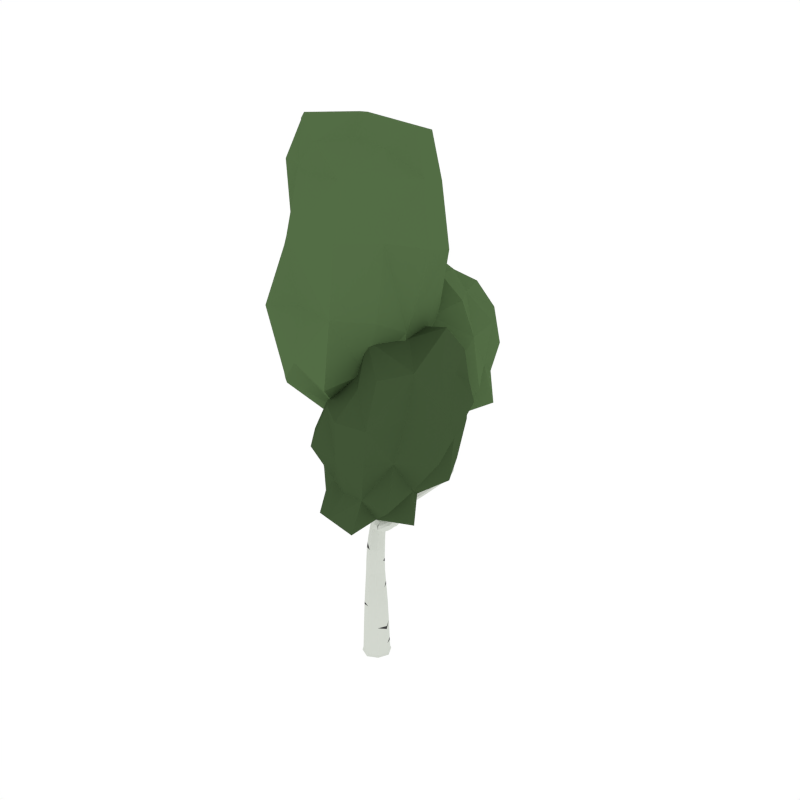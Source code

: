 # Source: BirchTree_3.blend  (saved by Blender 2.81.16; exported with 4.5.12 LTS)
import bpy
from mathutils import Matrix  # noqa: F401  (used for matrix-valued properties, if any)

bpy.ops.wm.read_factory_settings(use_empty=True)
scene = bpy.context.scene
scene.name = 'Scene'

# ---- collections
col_collection_1 = bpy.data.collections.new('Collection 1'); scene.collection.children.link(col_collection_1)

# ---- materials (node trees are filled in below, after node groups)
mat_white = bpy.data.materials.new('White')
mat_white.alpha_threshold = 0.0
mat_white.diffuse_color = (0.6554, 0.686, 0.6257, 1.0)
mat_white.roughness = 0.5
mat_black = bpy.data.materials.new('Black')
mat_black.alpha_threshold = 0.0
mat_black.diffuse_color = (0.05497, 0.05497, 0.05497, 1.0)
mat_black.roughness = 0.5
mat_green = bpy.data.materials.new('Green')
mat_green.alpha_threshold = 0.0
mat_green.diffuse_color = (0.08744, 0.1523, 0.05986, 1.0)
mat_green.roughness = 0.5
mat_darkgreen = bpy.data.materials.new('DarkGreen')
mat_darkgreen.alpha_threshold = 0.0
mat_darkgreen.diffuse_color = (0.05316, 0.09084, 0.03697, 1.0)
mat_darkgreen.roughness = 0.5

# ---- material node trees

# ---- world
world_world = bpy.data.worlds.new('World'); scene.world = world_world
world_world.color = (1.0, 1.0, 1.0)
world_world.use_sun_shadow = False
world_world.sun_shadow_jitter_overblur = 0.0
world_world.cycles.sampling_method = 'NONE'
world_world.cycles.sample_map_resolution = 256

# ---- meshes
me_plane = bpy.data.meshes.new('Plane')
me_plane.from_pydata([(-0.002601, 0.01788, 0.08166)], [], [])
_uv = me_plane.uv_layers.new(name='UVMap')
_uv.uv.foreach_set('vector', [])
me_plane.use_remesh_fix_poles = True
me_plane.use_remesh_preserve_attributes = False
me_plane.use_mirror_vertex_groups = False
me_plane.update()
me_cube_065 = bpy.data.meshes.new('Cube.065')
me_cube_065.from_pydata([(0.06533, -0.06269, 0.2001), (0.0627, 0.06959, 0.1977), (-0.06958, 0.06676, 0.1953), (-0.06694, -0.06552, 0.1977), (2.105e-07, -2.001e-07, -0.07203), (-0.07559, 0.07254, 0.5058), (-0.07004, -0.07299, -0.02825), (-0.07299, 0.07003, -0.02826), (0.07003, 0.07299, -0.02825), (0.07298, -0.07003, -0.02825), (0.07916, -0.07595, -0.06193), (0.07595, 0.07915, -0.06194), (-0.07915, 0.07595, -0.06194), (-0.07595, -0.07916, -0.06194), (-0.06376, 0.06113, 0.7398), (0.04247, -0.04076, 0.5329), (-0.07019, -0.04, 0.5193), (0.03707, 0.07178, 0.5193), (0.3302, -0.1407, 1.286), (0.03974, -0.03813, 0.7746), (-0.05852, -0.03701, 0.7573), (0.0345, 0.06001, 0.7571), (0.0448, 0.1862, 1.867), (-0.02686, -0.006157, 1.104), (0.04143, 0.07594, 1.084), (-0.032, 0.0662, 1.09), (-0.08096, 0.4815, 2.516), (-0.0247, 0.1806, 1.886), (0.04883, 0.1148, 1.869), (0.04309, -0.1608, 2.204), (0.04922, 0.3257, 2.625), (0.02769, 0.4272, 2.426), (-0.01647, 0.4058, 2.438), (0.02787, 0.4665, 2.461), (0.1258, 0.2803, 2.788), (-0.01827, 0.06357, 1.549), (0.0514, 0.07036, 1.536), (-0.02356, 0.1343, 1.541), (0.04611, 0.1411, 1.528), (0.03715, -0.1584, 2.444), (0.04702, -0.1234, 2.225), (0.06722, -0.1643, 2.199), (0.07115, -0.1269, 2.219), (0.0345, -0.1669, 2.482), (0.007721, -0.1871, 2.467), (0.0315, -0.1924, 2.465), (0.01338, -0.1531, 2.446), (-0.02829, 0.1019, 1.948), (0.007836, 0.05878, 1.893), (-0.06299, 0.12, 1.913), (-0.02687, 0.07686, 1.859), (0.009, -0.1568, 2.379), (0.02573, -0.1944, 2.386), (0.002886, -0.1898, 2.388), (0.03184, -0.1615, 2.377), (0.02704, -0.01108, 2.075), (0.04384, -0.05191, 2.037), (-0.002408, 0.0003693, 2.061), (0.01439, -0.04047, 2.024), (0.08909, 0.3817, 2.644), (0.04686, 0.3632, 2.653), (0.09144, 0.3441, 2.617), (0.2028, 0.2911, 1.332), (-0.02307, 0.08473, 1.186), (0.0542, 0.02468, 1.2), (-0.01689, 0.01558, 1.203), (0.2715, 0.414, 1.419), (0.1698, 0.3232, 1.296), (0.2287, 0.2655, 1.287), (0.3302, 0.4636, 1.86), (0.2541, 0.4603, 1.395), (0.3129, 0.4152, 1.379), (0.2955, 0.4616, 1.355), (0.3037, 0.4707, 1.941), (0.3276, 0.4915, 1.853), (0.2997, 0.4577, 1.86), (0.2971, 0.4855, 1.853), (0.1958, 0.2976, 1.251), (0.08966, 0.1193, 1.154), (0.1308, 0.1027, 1.211), (0.06087, 0.1661, 1.199), (0.102, 0.1495, 1.256), (0.2843, 0.5401, 1.758), (0.3073, 0.4589, 1.748), (0.3377, 0.495, 1.73), (0.3417, 0.4645, 1.743), (-0.04214, 0.05256, 0.9584), (0.04263, 0.05811, 0.958), (-0.03901, -0.03274, 0.9686), (0.04577, -0.02719, 0.9682), (0.444, -0.1439, 1.541), (0.2901, -0.1922, 1.3), (0.3085, -0.1745, 1.261), (0.2805, -0.1117, 1.41), (0.4519, -0.163, 1.602), (0.4126, -0.156, 1.54), (0.4553, -0.1755, 1.541), (0.4239, -0.1876, 1.54), (0.2087, -0.09597, 1.231), (0.1947, -0.1068, 1.153), (0.1764, -0.1319, 1.199), (0.2271, -0.07087, 1.184), (0.3567, -0.1971, 1.394), (0.385, -0.1826, 1.376), (0.3582, -0.1609, 1.406), (0.3865, -0.1464, 1.388), (0.1104, 0.0186, 1.09), (0.04657, -0.05996, 1.109), (0.07096, -0.02736, 1.052), (0.08603, -0.014, 1.147), (0.04357, 0.3011, 2.063), (-0.01597, 0.2317, 2.079), (0.04657, 0.2366, 2.065), (-0.01897, 0.2961, 2.077), (0.03216, 0.4396, 2.32), (-0.01724, 0.3778, 2.314), (0.0351, 0.3876, 2.306), (-0.02018, 0.4297, 2.328), (0.2251, -0.07848, 1.49), (0.2545, -0.0963, 1.401), (0.2495, -0.1294, 1.405), (0.2854, -0.07858, 1.405), (0.2212, -0.08656, 1.552), (0.2213, -0.1082, 1.491), (0.2522, -0.06364, 1.495), (0.2484, -0.09341, 1.495), (0.3154, -0.1157, 1.347), (0.279, -0.1653, 1.356), (0.2851, -0.1346, 1.343), (0.3093, -0.1464, 1.36), (0.3426, 0.4511, 1.562), (0.3335, 0.4908, 1.542), (0.3, 0.4464, 1.582), (0.2909, 0.4861, 1.562), (0.2018, 0.5911, 1.943), (0.2553, 0.4983, 1.768), (0.2762, 0.5114, 1.792), (0.2634, 0.5269, 1.734), (0.1368, 0.5946, 2.084), (0.1712, 0.5525, 1.932), (0.1732, 0.5936, 1.928), (0.1999, 0.5499, 1.948), (0.04611, -0.1539, 2.291), (0.01656, -0.1854, 2.29), (0.03967, -0.1881, 2.283), (-0.02042, -0.08679, 2.324), (-0.1912, -0.0178, 2.621), (-0.008137, -0.09474, 2.359), (-0.03085, -0.1263, 2.384), (-0.04313, -0.1184, 2.349), (-0.26, -0.001473, 2.815), (-0.1735, 0.02241, 2.618), (-0.1771, -0.04497, 2.643), (-0.1595, -0.004759, 2.64), (-0.1731, 0.3184, 2.832), (-0.0381, 0.4812, 2.551), (-0.04056, 0.4359, 2.551), (-0.08342, 0.4362, 2.516), (-0.1993, 0.1917, 3.109), (-0.1276, 0.3063, 2.85), (-0.1769, 0.3576, 2.853), (-0.1314, 0.3455, 2.872), (0.06204, -0.05953, -0.0695), (-1.898e-05, -0.09704, 0.1995), (0.0562, -0.05393, 0.3857), (0.1163, 0.002401, -0.06194), (0.05953, 0.06204, -0.06951), (0.05302, 0.06885, 0.3793), (-0.002401, 0.1163, -0.06194), (-0.06204, 0.05953, -0.06951), (-0.06978, 0.06696, 0.3729), (-0.1163, -0.002404, -0.06194), (-0.05953, -0.06204, -0.06951), (-0.0666, -0.05582, 0.3793), (0.002209, -0.1073, -0.02825), (0.09696, 0.004026, 0.1995), (-0.003969, 0.1014, 0.1959), (-0.1015, -0.0002198, 0.1959), (-0.06887, -0.07071, 0.04004), (-0.07173, 0.06882, 0.03943), (0.06781, 0.07173, 0.04004), (0.07066, -0.0678, 0.04064), (0.1073, 0.002222, -0.02825), (-0.002219, 0.1073, -0.02825), (-0.1073, -0.002211, -0.02825), (0.002404, -0.1163, -0.06194), (0.07494, -0.07191, -0.04847), (0.07191, 0.07494, -0.04847), (-0.07494, 0.0719, -0.04848), (-0.0719, -0.07494, -0.04847), (0.03377, -0.03241, 0.6573), (0.02689, 0.07123, 0.6384), (-0.07694, 0.07382, 0.6195), (-0.07006, -0.02982, 0.6385), (-0.01996, 0.101, 0.5092), (-0.1017, 0.01578, 0.5092), (-0.01186, -0.06784, 0.5295), (0.06729, 0.01465, 0.5295), (0.0479, -0.04177, 0.8799), (0.04479, 0.05126, 0.8665), (-0.04813, 0.04916, 0.8561), (-0.04502, -0.04388, 0.8695), (-0.01557, 0.08551, 0.744), (-0.08607, 0.01194, 0.7442), (-0.007708, -0.0617, 0.7704), (0.06131, 0.01026, 0.7702), (0.06238, 0.008001, 1.161), (0.05708, 0.08837, 1.123), (-0.02528, 0.0721, 1.132), (-0.01943, 0.002495, 1.15), (0.01099, -0.03578, 1.107), (0.06566, 0.01725, 0.9629), (-0.04765, 0.0281, 1.099), (-0.0008082, 0.07626, 0.9557), (0.04817, 0.1517, 1.942), (0.0445, 0.2212, 1.94), (-0.02362, 0.2159, 1.958), (-0.02186, 0.1445, 1.975), (0.06434, 0.1512, 1.863), (0.01424, 0.1243, 1.184), (-0.03785, 0.04827, 1.195), (0.02207, 0.08232, 1.88), (0.04462, 0.4051, 2.488), (0.04611, 0.4406, 2.522), (-0.0008037, 0.4145, 2.556), (0.00378, 0.3814, 2.502), (-0.0002492, 0.474, 2.495), (-0.0331, 0.262, 2.082), (0.00494, 0.406, 2.423), (0.06072, 0.2694, 2.06), (0.1309, 0.2879, 2.741), (0.126, 0.3186, 2.756), (0.09242, 0.3093, 2.758), (0.09739, 0.2787, 2.743), (0.06621, 0.1075, 1.529), (0.008895, 0.202, 1.876), (-0.05049, 0.1455, 1.898), (0.01785, 0.04921, 1.545), (-0.02115, 0.08324, 1.772), (0.04957, 0.09731, 1.762), (-0.02406, 0.1626, 1.775), (0.04512, 0.1686, 1.758), (0.05594, -0.1452, 2.251), (0.05004, -0.1806, 2.236), (0.02165, -0.1267, 2.266), (0.02661, -0.1782, 2.244), (0.03799, -0.1412, 2.216), (-0.0006758, 0.05635, 1.863), (0.0611, -0.1159, 2.227), (-0.00136, 0.07651, 1.928), (0.04271, -0.157, 2.466), (0.03862, -0.1834, 2.483), (0.02435, -0.1533, 2.468), (0.02025, -0.1796, 2.485), (0.04008, -0.1767, 2.455), (0.02925, -0.13, 2.311), (0.004407, -0.1688, 2.458), (0.02737, -0.1954, 2.284), (-0.05342, 0.1036, 1.877), (0.0337, -0.05683, 2.022), (-0.05487, 0.1211, 1.945), (0.04241, -0.03393, 2.058), (-0.01781, 0.06346, 1.985), (0.01285, 0.02158, 1.936), (-0.05077, 0.07971, 1.959), (-0.02012, 0.03782, 1.91), (0.03429, -0.179, 2.381), (0.02688, -0.1472, 2.439), (3.039e-05, -0.172, 2.385), (0.01839, -0.1982, 2.47), (0.006593, -0.1573, 2.416), (0.02369, -0.1955, 2.432), (0.0006761, -0.1902, 2.433), (0.0296, -0.1626, 2.415), (-0.001752, -0.01675, 2.038), (0.008497, 0.004422, 2.078), (0.05521, -0.172, 2.197), (0.07419, -0.1463, 2.207), (0.06908, -0.08632, 2.168), (0.07167, -0.1258, 2.142), (0.04317, -0.08001, 2.168), (0.04576, -0.1195, 2.141), (0.07046, 0.325, 2.614), (0.06694, 0.3813, 2.655), (0.03794, 0.3404, 2.641), (0.1013, 0.3681, 2.628), (0.009914, 0.1552, 1.533), (-0.03829, 0.09731, 1.549), (0.08948, 0.06412, 1.198), (0.02029, 0.002448, 1.206), (0.06074, 0.1269, 1.315), (-0.02322, 0.1051, 1.305), (0.05328, 0.0431, 1.31), (-0.01719, 0.03523, 1.318), (0.3223, 0.4818, 1.419), (0.2766, 0.4783, 1.45), (0.3355, 0.4367, 1.443), (0.2899, 0.4332, 1.474), (0.2527, 0.4362, 1.418), (0.1262, 0.1216, 1.247), (0.2702, 0.4731, 1.368), (0.1179, 0.09954, 1.172), (0.3161, 0.4841, 1.919), (0.2944, 0.4796, 1.918), (0.3179, 0.4637, 1.922), (0.2962, 0.4592, 1.921), (0.3158, 0.4543, 1.861), (0.3489, 0.4714, 1.548), (0.3097, 0.4991, 1.546), (0.2906, 0.4696, 1.857), (0.1802, 0.3134, 1.326), (0.2963, 0.4036, 1.404), (0.1742, 0.3187, 1.263), (0.3147, 0.4382, 1.358), (0.2532, 0.4077, 1.312), (0.2766, 0.3653, 1.338), (0.2197, 0.4145, 1.357), (0.2431, 0.3721, 1.383), (0.2235, 0.2705, 1.318), (0.2192, 0.275, 1.259), (0.07473, 0.1698, 1.24), (0.06449, 0.1466, 1.161), (0.1367, 0.184, 1.191), (0.1774, 0.1624, 1.241), (0.1138, 0.2269, 1.235), (0.1545, 0.2054, 1.285), (0.3255, 0.4548, 1.748), (0.3363, 0.4784, 1.857), (0.3118, 0.4961, 1.851), (0.2847, 0.4743, 1.751), (0.2961, 0.4943, 1.795), (0.3061, 0.4598, 1.791), (0.3356, 0.4945, 1.779), (0.3387, 0.4655, 1.789), (0.00389, -0.05169, 0.971), (0.07846, 0.04646, 1.088), (-0.0615, 0.008927, 0.9635), (0.003292, 0.08864, 1.083), (-0.03902, 0.06152, 1.039), (0.03814, 0.06989, 1.031), (-0.03484, -0.01602, 1.049), (0.04843, -0.01539, 1.029), (0.3286, -0.1585, 1.359), (0.3159, -0.1983, 1.329), (0.3522, -0.1458, 1.317), (0.3389, -0.1826, 1.295), (0.3248, -0.1526, 1.263), (0.1074, 0.01302, 1.128), (0.289, -0.1808, 1.33), (0.0482, -0.05593, 1.071), (0.4323, -0.1566, 1.587), (0.4404, -0.1792, 1.587), (0.4545, -0.1482, 1.587), (0.4626, -0.1708, 1.587), (0.4579, -0.156, 1.542), (0.372, -0.145, 1.4), (0.351, -0.1822, 1.405), (0.442, -0.1901, 1.541), (0.2162, -0.08166, 1.156), (0.3264, -0.131, 1.318), (0.1887, -0.1193, 1.226), (0.2931, -0.1924, 1.274), (0.2735, -0.1343, 1.301), (0.2688, -0.1515, 1.228), (0.2525, -0.1722, 1.269), (0.2965, -0.1195, 1.255), (0.3935, -0.1605, 1.378), (0.4251, -0.1427, 1.541), (0.4107, -0.1742, 1.54), (0.3698, -0.1993, 1.382), (0.3976, -0.1923, 1.472), (0.4295, -0.1789, 1.47), (0.3891, -0.1584, 1.475), (0.4211, -0.145, 1.472), (0.2253, -0.07535, 1.215), (0.1767, -0.1293, 1.169), (0.09749, 0.004538, 1.057), (0.0609, -0.04436, 1.142), (0.1543, -0.01729, 1.115), (0.09623, -0.08869, 1.132), (0.1181, -0.05916, 1.079), (0.1324, -0.04682, 1.167), (0.01154, 0.3154, 2.07), (-0.03164, 0.4014, 2.323), (0.01604, 0.2187, 2.073), (0.04687, 0.4161, 2.311), (0.04009, 0.3869, 2.201), (-0.01348, 0.3229, 2.209), (0.04267, 0.3288, 2.199), (-0.01605, 0.3809, 2.211), (0.005099, 0.4476, 2.328), (0.009511, 0.3696, 2.306), (-0.04358, 0.4185, 2.47), (0.03945, 0.4528, 2.441), (0.026, 0.4644, 2.41), (-0.02049, 0.4032, 2.39), (0.02855, 0.4186, 2.382), (-0.0392, 0.4581, 2.429), (0.2651, -0.09824, 1.444), (0.2349, -0.1149, 1.439), (0.2694, -0.06536, 1.443), (0.2393, -0.08205, 1.438), (0.2644, -0.1299, 1.409), (0.3193, -0.1252, 1.354), (0.2718, -0.08022, 1.402), (0.2738, -0.1536, 1.349), (0.2329, -0.09144, 1.539), (0.2147, -0.1014, 1.536), (0.2355, -0.07139, 1.539), (0.2172, -0.08138, 1.536), (0.2401, -0.06452, 1.492), (0.2159, -0.09616, 1.49), (0.2345, -0.1092, 1.493), (0.2565, -0.07391, 1.497), (0.2933, -0.1647, 1.361), (0.29, -0.08965, 1.409), (0.3025, -0.1185, 1.342), (0.2436, -0.1162, 1.402), (0.3006, -0.09734, 1.376), (0.2644, -0.1476, 1.38), (0.27, -0.1157, 1.372), (0.2951, -0.1293, 1.385), (0.3483, 0.4805, 1.736), (0.3148, 0.5132, 1.735), (0.3234, 0.4396, 1.577), (0.285, 0.4643, 1.578), (0.342, 0.4599, 1.681), (0.3363, 0.4935, 1.665), (0.3048, 0.4546, 1.691), (0.2891, 0.4976, 1.675), (0.2179, 0.526, 1.822), (0.2424, 0.5318, 1.844), (0.2466, 0.5684, 1.82), (0.222, 0.5626, 1.798), (0.2855, 0.5284, 1.782), (0.2758, 0.5413, 1.736), (0.2541, 0.5086, 1.746), (0.2637, 0.4984, 1.788), (0.137, 0.5759, 2.04), (0.1607, 0.5696, 2.047), (0.1615, 0.6019, 2.055), (0.1378, 0.6082, 2.048), (0.2082, 0.5689, 1.95), (0.1878, 0.6036, 1.934), (0.1653, 0.5727, 1.926), (0.1849, 0.5419, 1.941), (0.02215, -0.1511, 2.375), (0.01298, -0.2005, 2.389), (0.0478, -0.1716, 2.285), (-0.003395, -0.1593, 2.309), (0.03898, -0.1577, 2.334), (0.009723, -0.1876, 2.339), (0.0327, -0.1913, 2.334), (0.002539, -0.1478, 2.36), (-0.08232, -0.03106, 2.427), (-0.06795, -0.05455, 2.458), (-0.1044, -0.0725, 2.44), (-0.09007, -0.09598, 2.47), (-0.008087, -0.08327, 2.337), (-0.03536, -0.1002, 2.326), (-0.01694, -0.1121, 2.379), (-0.04215, -0.1306, 2.374), (-0.2375, 0.02135, 2.759), (-0.2269, 0.0009665, 2.776), (-0.2507, -0.008816, 2.762), (-0.2402, -0.02919, 2.779), (-0.1865, 0.01025, 2.613), (-0.188, -0.04259, 2.634), (-0.1615, 0.01773, 2.629), (-0.1654, -0.03051, 2.647), (-0.08022, 0.4067, 2.647), (-0.08278, 0.4508, 2.665), (-0.129, 0.4168, 2.623), (-0.1315, 0.4609, 2.64), (-0.05796, 0.493, 2.534), (-0.09387, 0.4586, 2.507), (-0.02957, 0.4581, 2.559), (-0.06165, 0.4251, 2.535), (-0.1711, 0.2097, 3.044), (-0.1736, 0.2358, 3.058), (-0.2014, 0.2177, 3.032), (-0.2039, 0.2438, 3.046), (-0.1873, 0.3409, 2.837), (-0.1484, 0.3026, 2.836), (-0.1191, 0.3228, 2.865), (-0.1541, 0.3615, 2.868), (0.001829, -0.0885, -0.06754), (-0.004077, -0.08523, 0.3841), (0.0885, 0.001827, -0.06754), (0.08499, 0.007591, 0.3841), (-0.0885, -0.001829, -0.06754), (-0.09922, 0.004759, 0.3745), (-0.001827, 0.0885, -0.06754), (-0.008851, 0.09894, 0.3745), (0.001635, -0.1041, 0.04049), (0.1041, 0.002665, 0.04049), (-0.002647, 0.1052, 0.03958), (-0.1052, -0.001698, 0.03958), (0.1101, 0.002274, -0.04847), (-0.002274, 0.1101, -0.04847), (-0.1101, -0.002275, -0.04847), (0.002275, -0.1101, -0.04847), (-0.01565, -0.05621, 0.6526), (0.05551, 0.01795, 0.6526), (-0.02597, 0.09924, 0.6242), (-0.1002, 0.02184, 0.6243), (0.002092, -0.06622, 0.878), (0.0697, 0.005413, 0.8758), (-0.002569, 0.07333, 0.858), (-0.06968, 0.002252, 0.8602), (0.02461, -0.02106, 1.155), (0.08648, 0.05196, 1.142), (0.01662, 0.1056, 1.127), (-0.04031, 0.0353, 1.142), (0.01391, 0.1149, 1.944), (0.0634, 0.1868, 1.936), (0.009488, 0.2369, 1.948), (-0.04685, 0.1661, 1.96), (0.02307, 0.3835, 2.486), (0.05633, 0.4297, 2.502), (0.01561, 0.4448, 2.539), (-0.01815, 0.3988, 2.521), (0.1032, 0.2907, 2.707), (0.1251, 0.3214, 2.717), (0.09772, 0.3346, 2.733), (0.07656, 0.3049, 2.722), (0.06484, 0.1342, 1.755), (0.009218, 0.1836, 1.766), (-0.04599, 0.1233, 1.808), (0.01478, 0.06901, 1.796), (0.03908, -0.1255, 2.27), (0.05777, -0.1634, 2.242), (0.03792, -0.1883, 2.236), (0.01095, -0.1518, 2.263), (0.0323, -0.1502, 2.458), (0.0425, -0.1723, 2.47), (0.02615, -0.1887, 2.482), (0.0156, -0.1666, 2.472), (-0.04368, 0.06348, 1.927), (0.004029, 0.01857, 1.912), (-0.04196, 0.0814, 1.985), (0.005761, 0.03912, 1.966), (0.03236, -0.1803, 2.424), (0.01961, -0.1519, 2.411), (-0.002153, -0.1723, 2.425), (0.01074, -0.2012, 2.436), (0.0372, -0.098, 2.154), (0.05626, -0.07347, 2.175), (0.06016, -0.1327, 2.136), (0.07607, -0.1075, 2.155), (0.01911, 0.1376, 1.278), (-0.03794, 0.06846, 1.313), (0.08214, 0.08582, 1.283), (0.01968, 0.02144, 1.317), (0.3406, 0.4594, 1.424), (0.2958, 0.492, 1.427), (0.2722, 0.4541, 1.471), (0.3157, 0.4244, 1.464), (0.3244, 0.4755, 1.904), (0.3068, 0.4879, 1.901), (0.2916, 0.4688, 1.903), (0.3096, 0.4574, 1.906), (0.2232, 0.3946, 1.382), (0.2654, 0.3585, 1.365), (0.2304, 0.4221, 1.327), (0.2735, 0.3845, 1.315), (0.1755, 0.1785, 1.274), (0.1634, 0.1624, 1.206), (0.129, 0.2269, 1.271), (0.1145, 0.2108, 1.2), (0.3233, 0.4561, 1.793), (0.3452, 0.4808, 1.784), (0.3144, 0.5067, 1.775), (0.2894, 0.4755, 1.786), (0.00937, -0.04072, 1.052), (0.06985, 0.0318, 1.036), (-0.056, 0.02115, 1.046), (-0.001711, 0.0846, 1.032), (0.3113, -0.1831, 1.35), (0.34, -0.1391, 1.34), (0.3233, -0.1999, 1.307), (0.3522, -0.1599, 1.298), (0.4272, -0.1704, 1.574), (0.4377, -0.1474, 1.575), (0.4499, -0.1816, 1.575), (0.461, -0.1575, 1.576), (0.2875, -0.1294, 1.231), (0.3011, -0.1227, 1.297), (0.2669, -0.1631, 1.307), (0.2529, -0.1708, 1.242), (0.4338, -0.1579, 1.47), (0.4025, -0.1438, 1.474), (0.3858, -0.1781, 1.475), (0.4152, -0.1947, 1.47), (0.1517, -0.02237, 1.15), (0.09748, -0.08517, 1.097), (0.1424, -0.03007, 1.084), (0.1095, -0.07435, 1.162), (0.01132, 0.3985, 2.207), (-0.02875, 0.3502, 2.213), (0.01518, 0.3115, 2.204), (0.05547, 0.3592, 2.198), (-0.009573, 0.4784, 2.444), (0.004329, 0.3991, 2.379), (-0.04801, 0.4292, 2.424), (0.03987, 0.4456, 2.394), (0.2495, -0.1158, 1.442), (0.2741, -0.07662, 1.445), (0.229, -0.1017, 1.438), (0.2561, -0.06649, 1.439), (0.2264, -0.1022, 1.526), (0.242, -0.07815, 1.528), (0.2137, -0.09362, 1.524), (0.2303, -0.07117, 1.525), (0.279, -0.1475, 1.385), (0.3048, -0.1076, 1.382), (0.2873, -0.0996, 1.372), (0.2589, -0.1351, 1.375), (0.3485, 0.4773, 1.671), (0.3103, 0.5092, 1.681), (0.3248, 0.4495, 1.689), (0.2844, 0.4747, 1.7), (0.214, 0.5419, 1.805), (0.229, 0.5206, 1.838), (0.2508, 0.5507, 1.838), (0.2352, 0.5756, 1.803), (0.1421, 0.5874, 2.013), (0.158, 0.5614, 2.017), (0.1759, 0.5806, 2.026), (0.1596, 0.6084, 2.022), (0.02292, -0.1398, 2.344), (0.02017, -0.198, 2.336), (0.04105, -0.1753, 2.333), (-0.003376, -0.164, 2.348), (-0.06901, -0.03347, 2.441), (-0.09757, -0.04489, 2.424), (-0.07601, -0.08012, 2.471), (-0.1022, -0.09561, 2.459), (-0.2123, 0.016, 2.732), (-0.2305, 0.009776, 2.72), (-0.2148, -0.02041, 2.745), (-0.2319, -0.02869, 2.735), (-0.07036, 0.426, 2.661), (-0.1029, 0.4009, 2.631), (-0.1067, 0.467, 2.658), (-0.1435, 0.4413, 2.625), (-0.1552, 0.2477, 3.004), (-0.176, 0.2337, 2.984), (-0.1799, 0.2744, 3.006), (-0.2024, 0.2602, 2.985), (0.09827, 0.003776, 0.1703), (-0.06664, -0.05699, 0.3573), (-0.07673, 0.07362, 0.6021), (-0.04152, 0.05434, 0.9744), (-0.0279, 0.0698, 1.116), (0.06871, 0.07224, 0.01237), (0.03469, 0.07165, 0.5472), (0.03247, 0.063, 0.7254), (0.0479, 0.1393, 1.502), (0.04473, 0.1947, 1.884), (0.05304, 0.04661, 1.339), (0.05956, 0.2892, 2.091), (-0.01816, 0.06075, 1.526), (0.01798, -0.04951, 2.037), (-0.04232, -0.03887, 0.914), (0.1109, -0.09659, 1.144), (0.351, -0.1973, 1.385), (-0.1502, -0.009822, 2.622), (-0.01763, -0.08836, 2.375), (-0.0746, 0.417, 2.679), (0.09476, 0.377, 2.61), (-0.01678, 0.2197, 2.065), (-0.01834, 0.4046, 2.416), (-0.1678, 0.3302, 2.807), (-0.09541, -0.09956, 2.45), (-0.6302, 0.4011, 2.079), (-0.1818, 0.03561, 2.141), (0.4382, 0.6476, 2.229), (0.02507, 0.9654, 2.254), (0.04317, 0.6583, 1.849), (-0.5921, 0.4827, 2.587), (-0.4927, 0.8959, 2.687), (-0.06558, 0.2315, 1.803), (0.473, 0.1189, 2.179), (-0.4437, 0.8194, 2.143), (-0.1313, 0.7336, 2.907), (-0.1902, 0.3706, 2.803), (-0.07085, 0.9249, 2.689), (-0.2141, 0.1293, 2.53), (0.2569, 0.666, 2.708), (0.257, 0.2854, 2.651), (0.09865, 0.3486, 2.297), (0.6017, 0.2539, 2.297), (0.4872, -0.6317, 2.25), (0.0273, -0.4862, 2.222), (0.2036, -0.2896, 2.662), (0.08471, 0.1231, 1.701), (-0.101, -0.1936, 1.643), (0.5153, 0.1157, 2.698), (0.814, -0.2254, 2.281), (-0.2063, -0.06181, 2.266), (0.09155, -0.4266, 1.302), (0.2934, -0.1818, 1.441), (0.04703, -0.4597, 1.665), (0.5698, 0.1878, 1.738), (0.3502, -0.5291, 1.659), (0.5755, -0.286, 1.704), (0.2131, 0.3864, 2.475), (-0.3851, 0.5254, 2.428), (-0.4107, -0.5148, 2.797), (0.1387, -0.5571, 2.86), (-0.06043, -0.2926, 2.094), (0.227, 0.3695, 3.448), (0.4607, -0.05253, 3.677), (-0.254, 0.1192, 1.895), (-0.7608, -0.03932, 2.586), (0.3711, -0.1046, 2.693), (0.03714, -0.1362, 4.021), (-0.1249, 0.1464, 3.832), (0.1673, -0.4683, 3.707), (-0.2936, 0.4444, 3.299), (-0.2964, -0.3233, 3.691), (-0.6553, 0.02233, 3.545), (-0.3734, 0.8382, 1.825), (-0.2798, 1.067, 2.195), (-0.7047, 0.4463, 2.381), (-0.497, 0.2077, 2.105), (-0.125, 0.09549, 1.927), (-0.197, 0.136, 2.357), (0.1712, 0.1119, 2.167), (0.3394, 0.1292, 1.903), (0.4516, 0.7164, 2.52), (0.363, 0.9399, 2.266), (0.1035, 1.018, 1.977), (0.007916, 1.112, 2.505), (-0.5634, 0.2596, 1.781), (-0.5751, 0.9981, 2.454), (0.5001, 0.6908, 1.933), (0.3572, 0.2195, 2.459), (-0.3332, 1.096, 2.714), (0.001003, 0.4107, 1.729), (0.5938, 0.3822, 2.186), (-0.6997, 0.6673, 2.068), (-0.5026, 0.425, 2.746), (-0.2061, 0.2118, 2.673), (0.1231, 0.6661, 2.832), (-0.1045, 0.8285, 2.818), (-0.4536, 0.8589, 2.895), (0.1259, 0.2752, 2.797), (-0.179, 0.5283, 2.941), (-0.5474, 0.7049, 2.652), (-0.4775, 0.2732, 2.525), (0.1937, 0.8747, 2.71), (0.09018, 0.1097, 2.581), (0.3653, 0.4787, 2.728), (0.05437, -0.07788, 2.512), (-0.1051, -0.2849, 2.232), (0.04388, 0.3222, 1.969), (0.3598, 0.3772, 2.3), (0.584, 0.2205, 2.531), (0.5978, 0.2464, 2.021), (0.796, 0.04588, 2.29), (0.6418, -0.104, 2.517), (0.3949, -0.5582, 1.932), (0.2347, -0.6346, 2.229), (0.1597, -0.3355, 2.444), (-0.04539, -0.573, 1.936), (0.2577, 0.2354, 2.545), (-0.2533, -0.1299, 1.924), (0.4227, -0.4538, 2.506), (0.7638, -0.2641, 1.966), (-0.1402, -0.3593, 1.648), (0.3663, -0.07496, 2.644), (0.5916, -0.3785, 2.26), (0.004418, 0.1007, 2.275), (0.1171, 0.08417, 1.459), (0.4409, 0.004623, 1.529), (0.3149, -0.5939, 1.412), (-0.008521, -0.5497, 1.431), (-0.1517, -0.2442, 1.385), (0.595, -0.2953, 1.454), (0.2142, -0.2753, 1.344), (-0.0751, -0.02606, 1.648), (0.2905, 0.2115, 1.75), (0.2119, -0.5468, 1.67), (0.6998, -0.06644, 1.732), (0.5643, -0.5254, 1.645), (0.3324, -0.1977, 2.17), (0.2981, -0.3053, 2.798), (0.2342, 0.4095, 3.032), (-0.02748, 0.5509, 2.417), (-0.3165, 0.3082, 2.064), (-0.3885, 0.6108, 2.893), (-0.5841, 0.2414, 2.5), (-0.6728, -0.03252, 2.073), (-0.3284, -0.3931, 3.326), (-0.1561, -0.5089, 2.866), (0.08719, -0.5665, 2.374), (0.1803, -0.5461, 3.349), (0.1395, 0.3608, 1.961), (0.5602, -0.1076, 3.28), (-0.3328, -0.4914, 2.305), (-0.5939, 0.01612, 3.125), (0.3394, -0.2324, 3.689), (-0.1529, -0.1393, 1.885), (-0.6404, -0.344, 2.691), (0.3269, 0.1286, 2.577), (0.1589, 0.3962, 3.754), (-0.2498, 0.3896, 3.651), (-0.2621, -0.3219, 3.971), (0.07258, -0.2227, 3.892), (0.3808, -0.02726, 3.958), (-0.4869, 0.08353, 3.811), (-0.05012, 0.03344, 3.976), (0.4107, 0.1778, 3.606), (0.01231, 0.6214, 3.328), (-0.1239, -0.4171, 3.688), (-0.6099, 0.3232, 3.395), (-0.4987, -0.2324, 3.672), (-0.1948, 0.9425, 2.004), (-0.3139, 1.128, 2.482), (-0.422, 0.1405, 1.931), (-0.5757, 0.1564, 2.354), (0.336, 0.8783, 2.06), (0.2938, 0.9526, 2.517), (0.1665, -0.03613, 1.982), (0.1462, 0.0082, 2.413), (-0.4137, 0.5045, 1.818), (-0.6411, 0.721, 2.423), (0.3693, 0.3613, 1.905), (0.4848, 0.4535, 2.506), (-0.4274, 0.6597, 2.787), (-0.4317, 0.261, 2.66), (0.00789, 0.2382, 2.667), (0.1666, 0.4992, 2.859), (0.06882, 0.7722, 2.792), (-0.2898, 0.9802, 2.833), (0.02283, -0.233, 2.415), (-0.2059, -0.3637, 1.928), (0.3822, 0.2528, 2.464), (0.3374, 0.287, 2.02), (0.2714, -0.4617, 2.402), (0.2108, -0.6149, 1.938), (0.6561, 0.02829, 2.455), (0.6844, -0.0054, 2.013), (0.07478, 0.1262, 2.592), (-0.04269, 0.02247, 1.937), (0.6074, -0.3207, 2.564), (0.5193, -0.4114, 1.937), (-0.01112, -0.09691, 1.426), (0.2907, 0.1585, 1.555), (0.5068, -0.1557, 1.598), (0.3727, -0.4156, 1.468), (0.1595, -0.6421, 1.498), (-0.1051, -0.3854, 1.492), (0.2031, -0.302, 2.436), (0.355, -0.2949, 3.324), (-0.08214, 0.3868, 2.134), (-0.01959, 0.5981, 2.902), (-0.1579, -0.574, 2.5), (-0.1368, -0.6092, 3.35), (-0.5201, 0.183, 2.197), (-0.5491, 0.2833, 2.973), (0.2144, 0.0666, 2.037), (0.4761, 0.1774, 3.188), (-0.5144, -0.3047, 2.145), (-0.4723, -0.2356, 3.267), (0.3045, 0.2094, 3.891), (-0.01848, 0.3504, 3.556), (-0.4603, 0.2674, 3.629), (-0.4237, -0.1315, 3.95), (-0.09083, -0.3976, 3.872), (0.2512, -0.1729, 3.845)], [], [(0, 163, 494, 181), (0, 650, 175), (0, 175, 489, 164), (0, 164, 487, 163), (1, 175, 650), (1, 180, 496, 176), (1, 176, 493, 167), (1, 167, 489, 175), (2, 176, 496, 179), (2, 179, 497, 177), (2, 177, 491, 170), (2, 170, 493, 176), (3, 177, 497, 178), (3, 178, 494, 163), (3, 163, 487, 651), (3, 651, 491, 177), (4, 166, 488, 162), (4, 162, 486, 172), (4, 172, 490, 169), (4, 169, 492, 166), (5, 170, 491, 195), (5, 195, 505, 652), (5, 652, 504, 194), (5, 194, 493, 170), (6, 184, 500, 189), (6, 189, 501, 174), (6, 174, 494, 178), (6, 178, 497, 184), (7, 183, 499, 188), (7, 188, 500, 184), (7, 184, 497, 179), (7, 179, 496, 183), (8, 182, 498, 187), (8, 187, 499, 183), (8, 183, 496, 655), (8, 655, 495, 182), (9, 174, 501, 186), (9, 186, 498, 182), (9, 182, 495, 181), (9, 181, 494, 174), (10, 185, 486, 162), (10, 162, 488, 165), (10, 165, 498, 186), (10, 186, 501, 185), (11, 165, 488, 166), (11, 166, 492, 168), (11, 168, 499, 187), (11, 187, 498, 165), (12, 168, 492, 169), (12, 169, 490, 171), (12, 171, 500, 188), (12, 188, 499, 168), (13, 171, 490, 172), (13, 172, 486, 185), (13, 185, 501, 189), (13, 189, 500, 171), (14, 192, 505, 203), (14, 203, 509, 200), (14, 200, 508, 202), (14, 202, 504, 192), (15, 164, 489, 197), (15, 197, 503, 190), (15, 190, 502, 196), (15, 196, 487, 164), (16, 173, 487, 196), (16, 196, 502, 193), (16, 193, 505, 195), (16, 195, 491, 173), (17, 167, 493, 194), (17, 194, 656), (17, 656, 197), (17, 197, 489, 167), (18, 365, 587, 359), (18, 359, 579, 344), (18, 344, 581, 346), (18, 346, 586, 365), (19, 190, 503, 205), (19, 205, 507, 198), (19, 198, 506, 204), (19, 204, 502, 190), (20, 193, 502, 204), (20, 204, 506, 201), (20, 201, 509, 203), (20, 203, 505, 193), (21, 657, 202), (21, 202, 508, 199), (21, 199, 507, 205), (21, 205, 657), (22, 241, 527, 235), (22, 235, 659), (22, 659, 218), (22, 218, 526, 241), (23, 340, 574, 210), (23, 210, 510, 209), (23, 209, 513, 212), (23, 212, 576, 340), (24, 339, 577, 337), (24, 337, 512, 207), (24, 207, 511, 335), (24, 335, 575, 339), (25, 338, 576, 212), (25, 212, 513, 654), (25, 654, 512, 337), (25, 337, 577, 338), (26, 397, 604, 475), (26, 475, 645, 473), (26, 473, 644, 474), (26, 474, 602, 397), (27, 240, 528, 236), (27, 236, 517, 216), (27, 216, 516, 235), (27, 235, 527, 240), (28, 239, 526, 218), (28, 218, 515, 214), (28, 214, 514, 221), (28, 221, 529, 239), (29, 281, 548, 276), (29, 276, 532, 245), (29, 245, 533, 246), (29, 246, 546, 281), (30, 233, 525, 284), (30, 284, 521, 225), (30, 225, 518, 282), (30, 282, 522, 233), (31, 396, 605, 393), (31, 393, 519, 222), (31, 222, 518, 228), (31, 228, 603, 396), (32, 672, 603, 228), (32, 228, 518, 225), (32, 225, 521, 392), (32, 392, 604, 672), (33, 394, 602, 226), (33, 226, 520, 223), (33, 223, 519, 393), (33, 393, 605, 394), (34, 231, 524, 232), (34, 232, 525, 233), (34, 233, 522, 230), (34, 230, 523, 231), (35, 662, 237), (35, 237, 529, 238), (35, 238, 528, 287), (35, 287, 662), (36, 660, 552, 234), (36, 234, 526, 239), (36, 239, 529, 237), (36, 237, 553, 660), (37, 291, 551, 287), (37, 287, 528, 240), (37, 240, 527, 286), (37, 286, 550, 291), (38, 658, 286), (38, 286, 527, 241), (38, 241, 526, 234), (38, 234, 658), (39, 273, 543, 267), (39, 267, 534, 250), (39, 250, 535, 254), (39, 254, 542, 273), (40, 280, 546, 246), (40, 246, 533, 244), (40, 244, 530, 248), (40, 248, 547, 280), (41, 279, 549, 277), (41, 277, 531, 243), (41, 243, 532, 276), (41, 276, 548, 279), (42, 278, 547, 248), (42, 248, 530, 242), (42, 242, 531, 277), (42, 277, 549, 278), (43, 253, 536, 251), (43, 251, 535, 250), (43, 250, 534, 252), (43, 252, 537, 253), (44, 272, 545, 269), (44, 269, 536, 253), (44, 253, 537, 256), (44, 256, 544, 272), (45, 271, 542, 254), (45, 254, 535, 251), (45, 251, 536, 269), (45, 269, 545, 271), (46, 270, 544, 256), (46, 256, 537, 252), (46, 252, 534, 267), (46, 267, 543, 270), (47, 217, 517, 260), (47, 260, 540, 262), (47, 262, 541, 249), (47, 249, 514, 217), (48, 221, 514, 249), (48, 249, 541, 263), (48, 263, 539, 247), (48, 247, 529, 221), (49, 236, 528, 258), (49, 258, 538, 264), (49, 264, 540, 260), (49, 260, 517, 236), (50, 238, 529, 247), (50, 247, 539, 265), (50, 265, 538, 258), (50, 258, 528, 238), (51, 453, 633, 268), (51, 268, 544, 270), (51, 270, 543, 446), (51, 446, 630, 453), (52, 452, 632, 266), (52, 266, 542, 271), (52, 271, 545, 447), (52, 447, 631, 452), (53, 451, 631, 447), (53, 447, 545, 272), (53, 272, 544, 268), (53, 268, 633, 451), (54, 450, 630, 446), (54, 446, 543, 273), (54, 273, 542, 266), (54, 266, 632, 450), (55, 262, 540, 275), (55, 275, 547, 278), (55, 278, 549, 261), (55, 261, 541, 262), (56, 263, 541, 261), (56, 261, 549, 279), (56, 279, 548, 259), (56, 259, 539, 263), (57, 264, 538, 274), (57, 274, 546, 280), (57, 280, 547, 275), (57, 275, 540, 264), (58, 265, 539, 259), (58, 259, 663), (58, 663, 274), (58, 274, 538, 265), (59, 231, 523, 285), (59, 670, 519, 223), (59, 223, 520, 283), (59, 283, 524, 231), (60, 283, 520, 224), (60, 224, 521, 284), (60, 284, 525, 232), (60, 232, 524, 283), (61, 282, 518, 222), (61, 670, 285), (61, 285, 523, 230), (61, 230, 522, 282), (62, 325, 566, 318), (62, 318, 563, 317), (62, 317, 562, 310), (62, 310, 568, 325), (63, 208, 513, 220), (63, 220, 551, 291), (63, 291, 550, 219), (63, 219, 512, 208), (64, 206, 511, 288), (64, 288, 552, 292), (64, 292, 553, 289), (64, 289, 510, 206), (65, 209, 510, 289), (65, 289, 553, 293), (65, 293, 551, 220), (65, 220, 513, 209), (66, 317, 563, 311), (66, 311, 557, 297), (66, 297, 556, 298), (66, 298, 562, 317), (67, 312, 569, 324), (67, 324, 568, 310), (67, 310, 562, 316), (67, 316, 564, 312), (68, 318, 566, 323), (68, 323, 567, 319), (68, 319, 565, 315), (68, 315, 563, 318), (69, 333, 571, 327), (69, 327, 558, 304), (69, 304, 561, 306), (69, 306, 570, 333), (70, 316, 562, 298), (70, 298, 556, 295), (70, 295, 555, 300), (70, 300, 564, 316), (71, 315, 565, 313), (71, 313, 554, 296), (71, 296, 557, 311), (71, 311, 563, 315), (72, 314, 564, 300), (72, 300, 555, 294), (72, 294, 554, 313), (72, 313, 565, 314), (73, 302, 559, 303), (73, 303, 560, 305), (73, 305, 561, 304), (73, 304, 558, 302), (74, 332, 572, 328), (74, 328, 559, 302), (74, 302, 558, 327), (74, 327, 571, 332), (75, 331, 570, 306), (75, 306, 561, 305), (75, 305, 560, 309), (75, 309, 573, 331), (76, 330, 573, 309), (76, 309, 560, 303), (76, 303, 559, 328), (76, 328, 572, 330), (77, 319, 567, 322), (77, 322, 569, 312), (77, 312, 564, 314), (77, 314, 565, 319), (78, 301, 511, 207), (78, 207, 512, 321), (78, 321, 569, 322), (78, 322, 567, 301), (79, 299, 552, 288), (79, 288, 511, 301), (79, 301, 567, 323), (79, 323, 566, 299), (80, 321, 512, 219), (80, 219, 550, 320), (80, 320, 568, 324), (80, 324, 569, 321), (81, 290, 552, 299), (81, 299, 566, 325), (81, 325, 568, 320), (81, 320, 550, 290), (82, 423, 619, 435), (82, 435, 625, 432), (82, 432, 624, 434), (82, 434, 572, 423), (83, 428, 620, 326), (83, 326, 570, 331), (83, 331, 573, 329), (83, 329, 621, 428), (84, 427, 619, 423), (84, 423, 572, 332), (84, 332, 571, 422), (84, 422, 618, 427), (85, 426, 618, 422), (85, 422, 571, 333), (85, 333, 570, 326), (85, 326, 620, 426), (86, 200, 509, 336), (86, 336, 653), (86, 653, 213), (86, 213, 508, 200), (87, 199, 508, 213), (87, 213, 577, 339), (87, 339, 575, 211), (87, 211, 507, 199), (88, 664, 506, 334), (88, 334, 574, 340), (88, 340, 576, 336), (88, 336, 509, 664), (89, 198, 507, 211), (89, 211, 575, 341), (89, 341, 574, 334), (89, 334, 506, 198), (90, 373, 591, 367), (90, 367, 583, 352), (90, 352, 585, 354), (90, 354, 590, 373), (91, 364, 589, 361), (91, 361, 580, 343), (91, 343, 578, 348), (91, 348, 588, 364), (92, 363, 586, 346), (92, 346, 581, 345), (92, 345, 580, 361), (92, 361, 589, 363), (93, 421, 615, 415), (93, 415, 607, 398), (93, 398, 606, 402), (93, 402, 614, 421), (94, 353, 585, 352), (94, 352, 583, 350), (94, 350, 582, 351), (94, 351, 584, 353), (95, 372, 592, 368), (95, 368, 582, 350), (95, 350, 583, 367), (95, 367, 591, 372), (96, 371, 590, 354), (96, 354, 585, 353), (96, 353, 584, 357), (96, 357, 593, 371), (97, 370, 593, 357), (97, 357, 584, 351), (97, 351, 582, 368), (97, 368, 592, 370), (98, 381, 597, 360), (98, 360, 588, 362), (98, 362, 587, 374), (98, 374, 594, 381), (99, 380, 596, 358), (99, 358, 586, 363), (99, 363, 589, 375), (99, 375, 595, 380), (100, 665, 595, 375), (100, 375, 589, 364), (100, 364, 588, 360), (100, 360, 597, 665), (101, 378, 594, 374), (101, 374, 587, 365), (101, 365, 586, 358), (101, 358, 596, 378), (102, 666, 369), (102, 369, 593, 370), (102, 370, 592, 356), (102, 356, 666), (103, 345, 581, 366), (103, 366, 590, 371), (103, 371, 593, 369), (103, 369, 580, 345), (104, 342, 578, 356), (104, 356, 592, 372), (104, 372, 591, 355), (104, 355, 579, 342), (105, 344, 579, 355), (105, 355, 591, 373), (105, 373, 590, 366), (105, 366, 581, 344), (106, 335, 511, 347), (106, 347, 594, 378), (106, 378, 596, 376), (106, 376, 575, 335), (107, 210, 574, 349), (107, 349, 595, 379), (107, 379, 597, 377), (107, 377, 510, 210), (108, 341, 575, 376), (108, 376, 596, 380), (108, 380, 595, 349), (108, 349, 574, 341), (109, 206, 510, 377), (109, 377, 597, 381), (109, 381, 594, 347), (109, 347, 511, 206), (110, 215, 516, 382), (110, 382, 598, 386), (110, 661, 229), (110, 229, 515, 215), (111, 671, 384), (111, 384, 600, 387), (111, 387, 599, 227), (111, 227, 671), (112, 214, 515, 229), (112, 661, 601, 388), (112, 388, 600, 384), (112, 384, 514, 214), (113, 216, 517, 227), (113, 227, 599, 389), (113, 389, 598, 382), (113, 382, 516, 216), (114, 386, 598, 390), (114, 390, 602, 394), (114, 394, 605, 385), (114, 385, 601, 386), (115, 387, 600, 391), (115, 391, 603, 395), (115, 395, 604, 383), (115, 383, 599, 387), (116, 388, 601, 385), (116, 385, 605, 396), (116, 396, 603, 391), (116, 391, 600, 388), (117, 383, 604, 397), (117, 397, 602, 390), (117, 390, 598, 389), (117, 389, 599, 383), (118, 401, 608, 411), (118, 411, 612, 409), (118, 409, 613, 410), (118, 410, 609, 401), (119, 420, 617, 417), (119, 417, 608, 401), (119, 401, 609, 404), (119, 404, 616, 420), (120, 419, 614, 402), (120, 402, 606, 399), (120, 399, 608, 417), (120, 417, 617, 419), (121, 418, 616, 404), (121, 404, 609, 400), (121, 400, 607, 415), (121, 415, 615, 418), (122, 409, 612, 407), (122, 407, 610, 406), (122, 406, 611, 408), (122, 408, 613, 409), (123, 399, 606, 412), (123, 412, 610, 407), (123, 407, 612, 411), (123, 411, 608, 399), (124, 400, 609, 410), (124, 410, 613, 408), (124, 408, 611, 413), (124, 413, 607, 400), (125, 398, 607, 413), (125, 413, 611, 406), (125, 406, 610, 412), (125, 412, 606, 398), (126, 359, 587, 416), (126, 416, 616, 418), (126, 418, 615, 403), (126, 403, 579, 359), (127, 348, 578, 414), (127, 414, 614, 419), (127, 419, 617, 405), (127, 405, 588, 348), (128, 362, 588, 405), (128, 405, 617, 420), (128, 420, 616, 416), (128, 416, 587, 362), (129, 342, 579, 403), (129, 403, 615, 421), (129, 421, 614, 414), (129, 414, 578, 342), (130, 296, 554, 307), (130, 307, 618, 426), (130, 426, 620, 424), (130, 424, 557, 296), (131, 294, 555, 308), (131, 308, 619, 427), (131, 427, 618, 307), (131, 307, 554, 294), (132, 297, 557, 424), (132, 424, 620, 428), (132, 428, 621, 425), (132, 425, 556, 297), (133, 295, 556, 425), (133, 425, 621, 429), (133, 429, 619, 308), (133, 308, 555, 295), (134, 432, 625, 443), (134, 443, 629, 440), (134, 440, 628, 442), (134, 442, 624, 432), (135, 329, 573, 437), (135, 437, 623, 430), (135, 430, 622, 436), (135, 436, 621, 329), (136, 330, 572, 434), (136, 434, 624, 431), (136, 431, 623, 437), (136, 437, 573, 330), (137, 429, 621, 436), (137, 436, 622, 433), (137, 433, 625, 435), (137, 435, 619, 429), (138, 441, 626, 438), (138, 438, 627, 439), (138, 439, 628, 440), (138, 440, 629, 441), (139, 430, 623, 445), (139, 445, 627, 438), (139, 438, 626, 444), (139, 444, 622, 430), (140, 433, 622, 444), (140, 444, 626, 441), (140, 441, 629, 443), (140, 443, 625, 433), (141, 431, 624, 442), (141, 442, 628, 439), (141, 439, 627, 445), (141, 445, 623, 431), (142, 242, 530, 255), (142, 255, 630, 450), (142, 450, 632, 448), (142, 448, 531, 242), (143, 245, 532, 257), (143, 257, 631, 451), (143, 451, 633, 449), (143, 449, 533, 245), (144, 243, 531, 448), (144, 448, 632, 452), (144, 452, 631, 257), (144, 257, 532, 243), (145, 244, 533, 459), (145, 459, 635, 454), (145, 454, 634, 458), (145, 458, 530, 244), (146, 456, 637, 467), (146, 467, 641, 464), (146, 464, 639, 466), (146, 466, 635, 456), (147, 255, 530, 458), (147, 458, 668), (147, 668, 460), (147, 460, 630, 255), (148, 453, 630, 460), (148, 460, 636, 457), (148, 457, 674, 461), (148, 461, 633, 453), (149, 449, 633, 461), (149, 461, 674, 456), (149, 456, 635, 459), (149, 459, 533, 449), (150, 462, 639, 464), (150, 464, 641, 465), (150, 465, 640, 463), (150, 463, 638, 462), (151, 454, 635, 466), (151, 466, 639, 462), (151, 462, 638, 468), (151, 468, 634, 454), (152, 457, 636, 469), (152, 469, 640, 465), (152, 465, 641, 467), (152, 467, 637, 457), (153, 667, 468), (153, 468, 638, 463), (153, 463, 640, 469), (153, 469, 667), (154, 673, 483), (154, 483, 647, 480), (154, 480, 649, 482), (154, 482, 673), (155, 226, 602, 474), (155, 474, 644, 471), (155, 471, 642, 476), (155, 476, 520, 226), (156, 224, 520, 476), (156, 476, 642, 470), (156, 470, 643, 477), (156, 477, 521, 224), (157, 392, 521, 477), (157, 477, 643, 472), (157, 472, 645, 475), (157, 475, 604, 392), (158, 481, 649, 480), (158, 480, 647, 478), (158, 478, 646, 479), (158, 479, 648, 481), (159, 470, 669, 484), (159, 484, 646, 478), (159, 478, 647, 483), (159, 483, 643, 470), (160, 473, 645, 482), (160, 482, 649, 481), (160, 481, 648, 485), (160, 485, 644, 473), (161, 471, 644, 485), (161, 485, 648, 479), (161, 479, 646, 484), (161, 484, 669, 471), (650, 495, 180, 1), (650, 0, 181, 495), (651, 487, 173), (491, 651, 173), (652, 505, 192), (504, 652, 192), (653, 336, 576, 338), (213, 653, 338, 577), (512, 654, 208), (654, 513, 208), (655, 496, 180), (495, 655, 180), (656, 194, 504, 191), (197, 656, 191, 503), (657, 205, 503, 191), (202, 657, 191, 504), (658, 234, 552, 290), (286, 658, 290, 550), (659, 235, 516, 215), (218, 659, 215, 515), (660, 553, 292), (552, 660, 292), (661, 110, 386, 601), (661, 112, 229), (662, 287, 551, 293), (237, 662, 293, 553), (663, 259, 548, 281), (274, 663, 281, 546), (664, 509, 201), (506, 664, 201), (665, 597, 379), (595, 665, 379), (666, 356, 578, 343), (369, 666, 343, 580), (667, 469, 636, 455), (468, 667, 455, 634), (460, 668, 455, 636), (668, 458, 634, 455), (669, 470, 642), (471, 669, 642), (670, 59, 285), (670, 61, 222, 519), (384, 671, 217, 514), (671, 227, 517, 217), (672, 604, 395), (603, 672, 395), (673, 482, 645, 472), (483, 673, 472, 643), (456, 674, 637), (674, 457, 637), (675, 742, 827, 735), (675, 735, 821, 726), (675, 726, 822, 725), (675, 725, 828, 742), (676, 726, 821, 727), (676, 727, 825, 729), (676, 729, 826, 728), (676, 728, 822, 726), (677, 741, 829, 737), (677, 737, 823, 732), (677, 732, 824, 731), (677, 731, 830, 741), (678, 732, 823, 733), (678, 733, 819, 724), (678, 724, 820, 734), (678, 734, 824, 732), (679, 740, 827, 723), (679, 723, 819, 733), (679, 733, 823, 737), (679, 737, 829, 740), (680, 725, 822, 751), (680, 751, 832, 743), (680, 743, 831, 750), (680, 750, 828, 725), (681, 736, 828, 750), (681, 750, 831, 747), (681, 747, 836, 739), (681, 739, 820, 736), (682, 727, 821, 735), (682, 735, 827, 740), (682, 740, 829, 730), (682, 730, 825, 727), (683, 729, 825, 730), (683, 730, 829, 741), (683, 741, 830, 738), (683, 738, 826, 729), (684, 724, 819, 723), (684, 723, 827, 742), (684, 742, 828, 736), (684, 736, 820, 724), (685, 749, 834, 745), (685, 745, 835, 746), (685, 746, 836, 747), (685, 747, 831, 749), (686, 744, 833, 748), (686, 748, 834, 749), (686, 749, 831, 743), (686, 743, 832, 744), (687, 734, 820, 739), (687, 739, 836, 746), (687, 746, 835, 752), (687, 752, 824, 734), (688, 728, 826, 753), (688, 753, 833, 744), (688, 744, 832, 751), (688, 751, 822, 728), (689, 731, 824, 752), (689, 752, 835, 745), (689, 745, 834, 754), (689, 754, 830, 731), (690, 738, 830, 754), (690, 754, 834, 748), (690, 748, 833, 753), (690, 753, 826, 738), (691, 774, 845, 767), (691, 767, 839, 758), (691, 758, 840, 757), (691, 757, 846, 774), (692, 758, 839, 759), (692, 759, 843, 761), (692, 761, 844, 760), (692, 760, 840, 758), (693, 773, 847, 769), (693, 769, 841, 764), (693, 764, 842, 763), (693, 763, 848, 773), (694, 764, 841, 765), (694, 765, 837, 756), (694, 756, 838, 766), (694, 766, 842, 764), (695, 772, 845, 755), (695, 755, 837, 765), (695, 765, 841, 769), (695, 769, 847, 772), (696, 757, 840, 783), (696, 783, 850, 775), (696, 775, 849, 782), (696, 782, 846, 757), (697, 768, 846, 782), (697, 782, 849, 779), (697, 779, 854, 771), (697, 771, 838, 768), (698, 759, 839, 767), (698, 767, 845, 772), (698, 772, 847, 762), (698, 762, 843, 759), (699, 761, 843, 762), (699, 762, 847, 773), (699, 773, 848, 770), (699, 770, 844, 761), (700, 756, 837, 755), (700, 755, 845, 774), (700, 774, 846, 768), (700, 768, 838, 756), (701, 781, 852, 777), (701, 777, 853, 778), (701, 778, 854, 779), (701, 779, 849, 781), (702, 776, 851, 780), (702, 780, 852, 781), (702, 781, 849, 775), (702, 775, 850, 776), (703, 766, 838, 771), (703, 771, 854, 778), (703, 778, 853, 784), (703, 784, 842, 766), (704, 760, 844, 785), (704, 785, 851, 776), (704, 776, 850, 783), (704, 783, 840, 760), (705, 763, 842, 784), (705, 784, 853, 777), (705, 777, 852, 786), (705, 786, 848, 763), (706, 770, 848, 786), (706, 786, 852, 780), (706, 780, 851, 785), (706, 785, 844, 770), (707, 806, 863, 799), (707, 799, 857, 790), (707, 790, 858, 789), (707, 789, 864, 806), (708, 790, 857, 791), (708, 791, 861, 793), (708, 793, 862, 792), (708, 792, 858, 790), (709, 805, 865, 801), (709, 801, 859, 796), (709, 796, 860, 795), (709, 795, 866, 805), (710, 796, 859, 797), (710, 797, 855, 788), (710, 788, 856, 798), (710, 798, 860, 796), (711, 804, 863, 787), (711, 787, 855, 797), (711, 797, 859, 801), (711, 801, 865, 804), (712, 789, 858, 815), (712, 815, 868, 807), (712, 807, 867, 814), (712, 814, 864, 789), (713, 800, 864, 814), (713, 814, 867, 811), (713, 811, 872, 803), (713, 803, 856, 800), (714, 791, 857, 799), (714, 799, 863, 804), (714, 804, 865, 794), (714, 794, 861, 791), (715, 793, 861, 794), (715, 794, 865, 805), (715, 805, 866, 802), (715, 802, 862, 793), (716, 788, 855, 787), (716, 787, 863, 806), (716, 806, 864, 800), (716, 800, 856, 788), (717, 813, 870, 809), (717, 809, 871, 810), (717, 810, 872, 811), (717, 811, 867, 813), (718, 808, 869, 812), (718, 812, 870, 813), (718, 813, 867, 807), (718, 807, 868, 808), (719, 798, 856, 803), (719, 803, 872, 810), (719, 810, 871, 816), (719, 816, 860, 798), (720, 792, 862, 817), (720, 817, 869, 808), (720, 808, 868, 815), (720, 815, 858, 792), (721, 795, 860, 816), (721, 816, 871, 809), (721, 809, 870, 818), (721, 818, 866, 795), (722, 802, 866, 818), (722, 818, 870, 812), (722, 812, 869, 817), (722, 817, 862, 802)])
me_cube_065.polygons.foreach_set('material_index', [0, 1, 0, 0, 1, 0, 0, 0, 0, 0, 0, 0, 0, 0, 0, 0, 0, 0, 0, 0, 0, 0, 0, 0, 0, 0, 0, 0, 0, 0, 0, 0, 0, 0, 0, 0, 0, 0, 0, 0, 0, 0, 0, 0, 0, 0, 0, 0, 0, 0, 0, 0, 0, 0, 0, 0, 0, 0, 0, 0, 0, 0, 0, 0, 0, 0, 0, 0, 0, 1, 1, 0, 0, 0, 0, 0, 0, 0, 0, 0, 0, 0, 0, 0, 1, 0, 0, 1, 0, 1, 1, 0, 0, 0, 0, 0, 0, 0, 0, 0, 0, 0, 0, 0, 0, 0, 0, 0, 0, 0, 0, 0, 0, 0, 0, 0, 0, 0, 0, 0, 0, 0, 0, 0, 0, 0, 0, 0, 0, 0, 0, 0, 0, 0, 0, 0, 0, 0, 0, 0, 1, 0, 0, 1, 0, 0, 0, 0, 0, 0, 0, 0, 1, 0, 0, 1, 0, 0, 0, 0, 0, 0, 0, 0, 0, 0, 0, 0, 0, 0, 0, 0, 0, 0, 0, 0, 0, 0, 0, 0, 0, 0, 0, 0, 0, 0, 0, 0, 0, 0, 0, 0, 0, 0, 0, 0, 0, 0, 0, 0, 0, 0, 0, 0, 0, 0, 0, 0, 0, 0, 0, 0, 0, 0, 0, 0, 0, 0, 0, 0, 0, 0, 0, 0, 0, 0, 0, 0, 0, 0, 0, 0, 0, 1, 1, 0, 0, 0, 0, 0, 0, 0, 0, 0, 0, 1, 0, 0, 0, 0, 0, 0, 0, 0, 0, 0, 0, 0, 0, 0, 0, 0, 0, 0, 0, 0, 0, 0, 0, 0, 0, 0, 0, 0, 0, 0, 0, 0, 0, 0, 0, 0, 0, 0, 0, 0, 0, 0, 0, 0, 0, 0, 0, 0, 0, 0, 0, 0, 0, 0, 0, 0, 0, 0, 0, 0, 0, 0, 0, 0, 0, 0, 0, 0, 0, 0, 0, 0, 0, 0, 0, 0, 0, 0, 0, 0, 0, 0, 0, 0, 0, 0, 0, 0, 0, 0, 0, 0, 0, 0, 0, 0, 0, 0, 0, 1, 1, 0, 0, 0, 0, 0, 0, 0, 0, 0, 0, 0, 0, 0, 0, 0, 0, 0, 0, 0, 0, 0, 0, 0, 0, 0, 0, 0, 0, 0, 0, 0, 0, 0, 0, 0, 0, 0, 0, 0, 0, 0, 0, 0, 0, 0, 0, 0, 0, 0, 0, 0, 0, 0, 0, 0, 0, 0, 0, 0, 0, 0, 1, 0, 0, 1, 0, 0, 0, 0, 0, 0, 0, 0, 0, 0, 0, 0, 0, 0, 0, 0, 0, 0, 0, 0, 0, 0, 0, 0, 0, 0, 0, 0, 0, 0, 1, 0, 1, 0, 0, 1, 0, 0, 0, 0, 0, 0, 0, 0, 0, 0, 0, 0, 0, 0, 0, 0, 0, 0, 0, 0, 0, 0, 0, 0, 0, 0, 0, 0, 0, 0, 0, 0, 0, 0, 0, 0, 0, 0, 0, 0, 0, 0, 0, 0, 0, 0, 0, 0, 0, 0, 0, 0, 0, 0, 0, 0, 0, 0, 0, 0, 0, 0, 0, 0, 0, 0, 0, 0, 0, 0, 0, 0, 0, 0, 0, 0, 0, 0, 0, 0, 0, 0, 0, 0, 0, 0, 0, 0, 0, 0, 0, 0, 0, 0, 0, 0, 0, 0, 0, 0, 0, 0, 0, 0, 0, 0, 0, 0, 0, 0, 0, 0, 0, 0, 0, 0, 0, 0, 0, 0, 0, 0, 0, 0, 0, 0, 0, 0, 0, 0, 0, 0, 0, 0, 0, 0, 0, 0, 0, 0, 0, 1, 1, 0, 0, 0, 0, 0, 0, 0, 0, 0, 0, 0, 0, 0, 0, 0, 0, 0, 0, 0, 0, 0, 1, 0, 0, 1, 1, 0, 0, 1, 0, 0, 0, 0, 0, 0, 0, 0, 0, 0, 0, 0, 0, 0, 0, 0, 0, 0, 0, 0, 0, 0, 0, 0, 0, 0, 0, 0, 0, 0, 1, 1, 1, 1, 0, 0, 1, 1, 1, 1, 0, 0, 0, 0, 0, 0, 0, 0, 1, 1, 0, 1, 0, 0, 0, 0, 1, 1, 1, 1, 0, 0, 0, 0, 0, 0, 1, 1, 1, 0, 0, 0, 1, 1, 0, 0, 1, 1, 2, 2, 2, 2, 2, 2, 2, 2, 2, 2, 2, 2, 2, 2, 2, 2, 2, 2, 2, 2, 2, 2, 2, 2, 2, 2, 2, 2, 2, 2, 2, 2, 2, 2, 2, 2, 2, 2, 2, 2, 2, 2, 2, 2, 2, 2, 2, 2, 2, 2, 2, 2, 2, 2, 2, 2, 2, 2, 2, 2, 2, 2, 2, 2, 3, 3, 3, 3, 3, 3, 3, 3, 3, 3, 3, 3, 3, 3, 3, 3, 3, 3, 3, 3, 3, 3, 3, 3, 3, 3, 3, 3, 3, 3, 3, 3, 3, 3, 3, 3, 3, 3, 3, 3, 3, 3, 3, 3, 3, 3, 3, 3, 3, 3, 3, 3, 3, 3, 3, 3, 3, 3, 3, 3, 3, 3, 3, 3, 2, 2, 2, 2, 2, 2, 2, 2, 2, 2, 2, 2, 2, 2, 2, 2, 2, 2, 2, 2, 2, 2, 2, 2, 2, 2, 2, 2, 2, 2, 2, 2, 2, 2, 2, 2, 2, 2, 2, 2, 2, 2, 2, 2, 2, 2, 2, 2, 2, 2, 2, 2, 2, 2, 2, 2, 2, 2, 2, 2, 2, 2, 2, 2])
me_cube_065.materials.append(mat_white)
me_cube_065.materials.append(mat_black)
me_cube_065.materials.append(mat_green)
me_cube_065.materials.append(mat_darkgreen)
me_cube_065.use_remesh_preserve_volume = False
me_cube_065.use_remesh_preserve_attributes = False
me_cube_065.use_mirror_vertex_groups = False
me_cube_065.update()

# ---- objects
ob_plane = bpy.data.objects.new('Plane', me_plane)
ob_birchtree_3 = bpy.data.objects.new('BirchTree_3', me_cube_065)

# ---- transforms, parenting, visibility, modifiers, constraints
ob_plane.location = (0.0, 0.0, 0.0)
ob_plane.lineart.crease_threshold = 0.0
ob_birchtree_3.location = (0.0, 0.0, 0.0)
ob_birchtree_3.lineart.crease_threshold = 0.0

# ---- collection membership
scene.collection.objects.link(ob_plane)
col_collection_1.objects.link(ob_birchtree_3)

# ---- scene / render settings (as saved in the file)
scene.frame_start = 1; scene.frame_end = 250; scene.frame_set(0)
scene.render.engine = 'CYCLES'
scene.render.resolution_x = 1000
scene.render.resolution_y = 1000
scene.render.dither_intensity = 0.0
scene.cycles.samples = 200
scene.cycles.sampling_pattern = 'TABULATED_SOBOL'
scene.cycles.light_sampling_threshold = 0.0
scene.cycles.use_adaptive_sampling = False
scene.cycles.use_light_tree = False
scene.cycles.caustics_reflective = False
scene.cycles.caustics_refractive = False
scene.cycles.blur_glossy = 0.0
scene.cycles.max_bounces = 2
scene.cycles.pixel_filter_type = 'GAUSSIAN'
scene.cycles.sample_clamp_indirect = 0.0
scene.view_settings.view_transform = 'Standard'
bpy.context.view_layer.update()

# ---- added for rendering (the .blend has no active camera): camera
cam_auto = bpy.data.cameras.new('AutoCamera')
cam_auto.lens = 50.0
cam_auto.sensor_width = 36.0
cam_auto.clip_end = 1000.0
ob_auto_camera = bpy.data.objects.new('AutoCamera', cam_auto)
scene.collection.objects.link(ob_auto_camera)
ob_auto_camera.location = (4.4025, -5.00793, 5.47527)
ob_auto_camera.rotation_euler = (1.09748, -7.21219e-08, 0.694738)
scene.camera = ob_auto_camera
bpy.context.view_layer.update()
